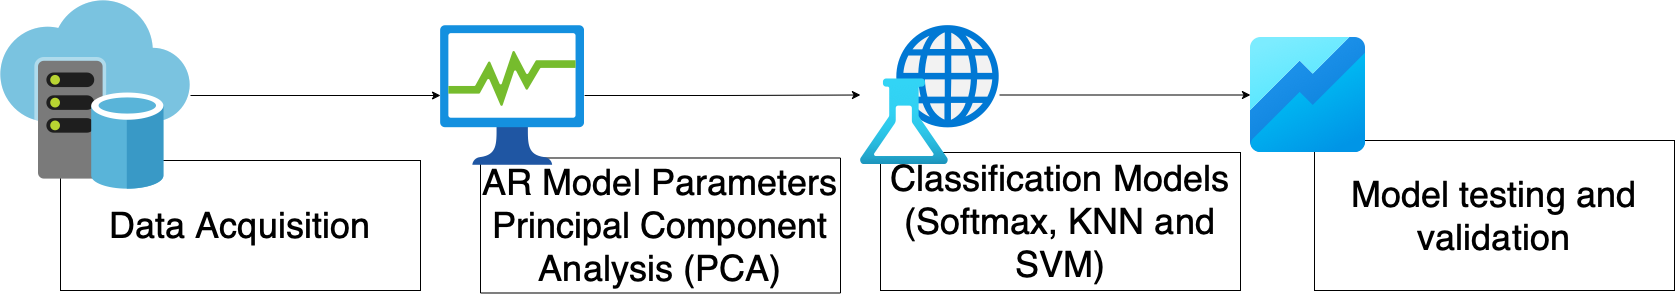

The diagram above was exported from draw.io. Its source (the exported page's mxGraphModel, read from the mxfile embedded in the PNG):
<mxGraphModel dx="1155" dy="671" grid="1" gridSize="10" guides="1" tooltips="1" connect="1" arrows="1" fold="1" page="1" pageScale="1.5" pageWidth="1169" pageHeight="826" background="none" math="0" shadow="0">
  <root>
    <mxCell id="0" style=";html=1;" />
    <mxCell id="1" style=";html=1;" parent="0" />
    <mxCell id="bMwPnxYHaEyuhyM4XaqN-1" value="&lt;font style=&quot;font-size: 36px;&quot;&gt;Data Acquisition&lt;/font&gt;" style="rounded=0;whiteSpace=wrap;html=1;" parent="1" vertex="1">
      <mxGeometry x="130" y="470" width="360" height="130" as="geometry" />
    </mxCell>
    <mxCell id="bMwPnxYHaEyuhyM4XaqN-6" value="" style="edgeStyle=orthogonalEdgeStyle;rounded=0;orthogonalLoop=1;jettySize=auto;html=1;fontSize=36;" parent="1" source="bMwPnxYHaEyuhyM4XaqN-3" target="bMwPnxYHaEyuhyM4XaqN-4" edge="1">
      <mxGeometry relative="1" as="geometry">
        <mxPoint x="700" y="475.1111111111111" as="targetPoint" />
      </mxGeometry>
    </mxCell>
    <mxCell id="bMwPnxYHaEyuhyM4XaqN-3" value="" style="sketch=0;aspect=fixed;html=1;points=[];align=center;image;fontSize=12;image=img/lib/mscae/Virtual_Datacenter.svg;" parent="1" vertex="1">
      <mxGeometry x="70" y="310" width="190" height="190" as="geometry" />
    </mxCell>
    <mxCell id="bMwPnxYHaEyuhyM4XaqN-7" value="&lt;font style=&quot;font-size: 36px;&quot;&gt;AR Model Parameters&lt;br&gt;Principal Component Analysis (PCA)&lt;br&gt;&lt;/font&gt;" style="rounded=0;whiteSpace=wrap;html=1;" parent="1" vertex="1">
      <mxGeometry x="550" y="467.5" width="360" height="135" as="geometry" />
    </mxCell>
    <mxCell id="bMwPnxYHaEyuhyM4XaqN-10" value="" style="edgeStyle=orthogonalEdgeStyle;rounded=0;orthogonalLoop=1;jettySize=auto;html=1;fontSize=36;" parent="1" source="bMwPnxYHaEyuhyM4XaqN-4" target="bMwPnxYHaEyuhyM4XaqN-8" edge="1">
      <mxGeometry relative="1" as="geometry">
        <mxPoint x="786.1800000000003" y="405" as="targetPoint" />
      </mxGeometry>
    </mxCell>
    <mxCell id="bMwPnxYHaEyuhyM4XaqN-4" value="" style="aspect=fixed;html=1;points=[];align=center;image;fontSize=12;image=img/lib/azure2/general/Process_Explorer.svg;" parent="1" vertex="1">
      <mxGeometry x="510" y="335" width="144.12" height="140" as="geometry" />
    </mxCell>
    <mxCell id="bMwPnxYHaEyuhyM4XaqN-11" value="&lt;font style=&quot;font-size: 36px;&quot;&gt;Classification Models (Softmax, KNN and SVM)&lt;br&gt;&lt;/font&gt;" style="rounded=0;whiteSpace=wrap;html=1;" parent="1" vertex="1">
      <mxGeometry x="950" y="462" width="360" height="138" as="geometry" />
    </mxCell>
    <mxCell id="bMwPnxYHaEyuhyM4XaqN-13" style="edgeStyle=orthogonalEdgeStyle;rounded=0;orthogonalLoop=1;jettySize=auto;html=1;fontSize=36;" parent="1" source="bMwPnxYHaEyuhyM4XaqN-8" target="bMwPnxYHaEyuhyM4XaqN-12" edge="1">
      <mxGeometry relative="1" as="geometry" />
    </mxCell>
    <mxCell id="bMwPnxYHaEyuhyM4XaqN-8" value="" style="aspect=fixed;html=1;points=[];align=center;image;fontSize=12;image=img/lib/azure2/ai_machine_learning/Machine_Learning_Studio_Classic_Web_Services.svg;" parent="1" vertex="1">
      <mxGeometry x="930" y="335" width="139" height="139" as="geometry" />
    </mxCell>
    <mxCell id="bMwPnxYHaEyuhyM4XaqN-14" value="&lt;font style=&quot;font-size: 36px;&quot;&gt;Model testing and validation&lt;br&gt;&lt;/font&gt;" style="rounded=0;whiteSpace=wrap;html=1;" parent="1" vertex="1">
      <mxGeometry x="1384" y="450" width="360" height="150" as="geometry" />
    </mxCell>
    <mxCell id="bMwPnxYHaEyuhyM4XaqN-12" value="" style="aspect=fixed;html=1;points=[];align=center;image;fontSize=12;image=img/lib/azure2/preview/Azure_Workbooks.svg;" parent="1" vertex="1">
      <mxGeometry x="1320" y="347" width="115" height="115" as="geometry" />
    </mxCell>
  </root>
</mxGraphModel>